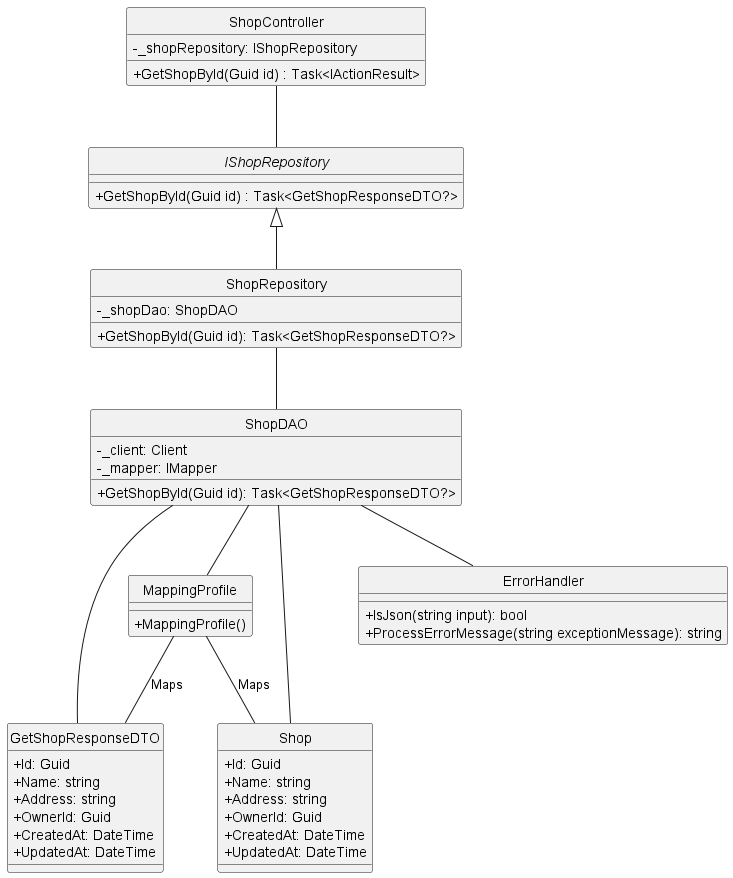

The diagram above was rendered by PlantUML. Its source (embedded in the PNG):
@startuml
hide circle
skinparam classAttributeIconSize 0

class ShopController {
    - _shopRepository: IShopRepository
    + GetShopById(Guid id) : Task<IActionResult> 
}

interface IShopRepository {
    + GetShopById(Guid id) : Task<GetShopResponseDTO?> 
}

class ShopRepository {
    - _shopDao: ShopDAO
    + GetShopById(Guid id): Task<GetShopResponseDTO?>
}

class ShopDAO {
    - _client: Client
    - _mapper: IMapper
    + GetShopById(Guid id): Task<GetShopResponseDTO?> 
}

class GetShopResponseDTO {
    + Id: Guid
    + Name: string
    + Address: string
    + OwnerId: Guid
    + CreatedAt: DateTime
    + UpdatedAt: DateTime
}

class Shop {
    + Id: Guid
    + Name: string
    + Address: string
    + OwnerId: Guid
    + CreatedAt: DateTime
    + UpdatedAt: DateTime
}

class MappingProfile {
  + MappingProfile()
}

class ErrorHandler {
    + IsJson(string input): bool
    + ProcessErrorMessage(string exceptionMessage): string
}

ShopController -- IShopRepository
IShopRepository <|-- ShopRepository
ShopRepository -- ShopDAO
ShopDAO -- Shop
ShopDAO -- GetShopResponseDTO
ShopDAO -- MappingProfile
ShopDAO -- ErrorHandler

MappingProfile -- Shop : Maps
MappingProfile -- GetShopResponseDTO : Maps

@enduml